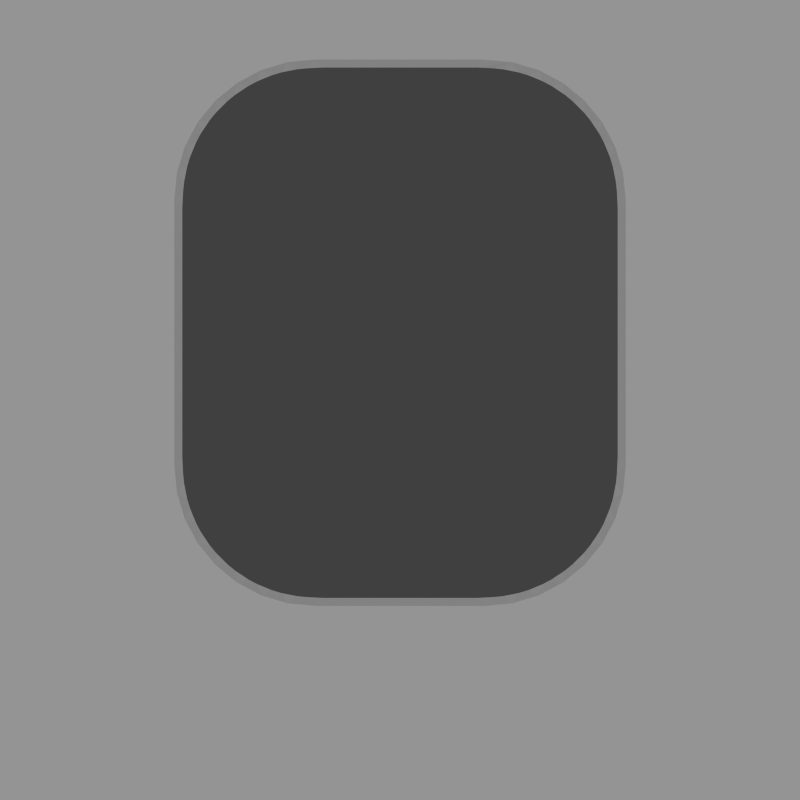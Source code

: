 # Source: grating.blend  (saved by Blender 2.75.0; exported with 4.5.12 LTS)
import bpy
from mathutils import Matrix  # noqa: F401  (used for matrix-valued properties, if any)

bpy.ops.wm.read_factory_settings(use_empty=True)
scene = bpy.context.scene
scene.name = 'Scene'

# ---- collections
col_collection_1 = bpy.data.collections.new('Collection 1'); scene.collection.children.link(col_collection_1)

# ---- world
world_world = bpy.data.worlds.new('World'); scene.world = world_world
world_world.color = (0.05088, 0.05088, 0.05088)
world_world.use_sun_shadow = False
world_world.sun_shadow_jitter_overblur = 0.0
world_world.cycles.sampling_method = 'MANUAL'
world_world.cycles.sample_map_resolution = 256
world_world.light_settings.ao_factor = 0.8

# ---- cameras
cam_camera_001 = bpy.data.cameras.new('Camera.001')
cam_camera_001.type = 'ORTHO'
cam_camera_001.clip_end = 100.0
cam_camera_001.lens = 35.0
cam_camera_001.sensor_width = 32.0
cam_camera_001.sensor_height = 18.0
cam_camera_001.ortho_scale = 9.4
cam_camera_001.display_size = 2.0
cam_camera_001.dof.focus_distance = 0.0
cam_camera_001.dof.aperture_fstop = 128.0
cam_camera_001.dof.aperture_blades = 6

# ---- lights
light_sun = bpy.data.lights.new('Sun', 'SUN')
light_sun.transmission_factor = 0.0
light_sun.angle = 0.1993
light_sun.energy = 1.0
light_sun.shadow_buffer_clip_start = 0.5
light_sun.shadow_soft_size = 0.1
light_sun.shadow_cascade_max_distance = 1000.0
light_sun.cycles.use_multiple_importance_sampling = False

# ---- meshes
me_cube_005 = bpy.data.meshes.new('Cube.005')
me_cube_005.from_pydata([(-10.07, -0.6614, 9.242), (-10.07, 0.6614, 9.242), (-10.07, 0.6614, -8.005), (-10.07, -0.6614, -8.005), (-1.0, -0.6614, -1.822), (-1.304, -0.6614, -1.792), (-1.596, -0.6614, -1.704), (-1.866, -0.6614, -1.56), (-2.102, -0.6614, -1.366), (-2.296, -0.6614, -1.13), (-2.44, -0.6614, -0.8606), (-2.528, -0.6614, -0.5683), (-2.558, -0.6614, -0.2643), (-2.558, -0.6614, 2.852), (-2.528, -0.6614, 3.156), (-2.44, -0.6614, 3.448), (-2.296, -0.6614, 3.718), (-2.102, -0.6614, 3.954), (-1.866, -0.6614, 4.148), (-1.596, -0.6614, 4.292), (-1.304, -0.6614, 4.38), (-1.0, -0.6614, 4.41), (1.0, -0.6614, 4.41), (9.537, -0.6614, 9.242), (9.537, -0.6614, -8.005), (1.304, -0.6614, 4.38), (1.596, -0.6614, 4.292), (1.866, -0.6614, 4.148), (2.102, -0.6614, 3.954), (2.296, -0.6614, 3.718), (2.44, -0.6614, 3.448), (2.528, -0.6614, 3.156), (2.558, -0.6614, 2.852), (2.558, -0.6614, -0.2643), (2.528, -0.6614, -0.5683), (2.44, -0.6614, -0.8606), (2.296, -0.6614, -1.13), (2.102, -0.6614, -1.366), (1.866, -0.6614, -1.56), (1.596, -0.6614, -1.704), (1.304, -0.6614, -1.792), (1.0, -0.6614, -1.822), (9.537, 0.6614, 9.242), (9.537, 0.6614, -8.005), (-2.528, 1.558, -0.5683), (-2.558, 1.558, -0.2643), (-2.558, 1.558, 2.852), (-2.44, 1.558, -0.8606), (-2.528, 1.558, 3.156), (-2.296, 1.558, -1.13), (-2.44, 1.558, 3.448), (-2.102, 1.558, -1.366), (-2.296, 1.558, 3.718), (-1.866, 1.558, -1.56), (-2.102, 1.558, 3.954), (-1.596, 1.558, -1.704), (-1.866, 1.558, 4.148), (-1.304, 1.558, -1.792), (-1.596, 1.558, 4.292), (-1.0, 1.558, -1.822), (-1.304, 1.558, 4.38), (1.0, 1.558, -1.822), (-1.0, 1.558, 4.41), (1.304, 1.558, -1.792), (1.0, 1.558, 4.41), (1.596, 1.558, -1.704), (1.304, 1.558, 4.38), (1.866, 1.558, -1.56), (1.596, 1.558, 4.292), (2.102, 1.558, -1.366), (1.866, 1.558, 4.148), (2.296, 1.558, -1.13), (2.102, 1.558, 3.954), (2.44, 1.558, -0.8606), (2.296, 1.558, 3.718), (2.528, 1.558, -0.5683), (2.44, 1.558, 3.448), (2.558, 1.558, -0.2643), (2.528, 1.558, 3.156), (2.558, 1.558, 2.852)], [], [(0, 1, 2, 3), (3, 4, 5, 6, 7, 8, 9, 10, 11, 12, 13, 14, 15, 16, 17, 18, 19, 20, 21, 22, 23, 0), (3, 24, 23, 22, 25, 26, 27, 28, 29, 30, 31, 32, 33, 34, 35, 36, 37, 38, 39, 40, 41, 4), (23, 42, 1, 0), (3, 2, 43, 24), (42, 23, 24, 43), (12, 11, 44, 45), (13, 12, 45, 46), (11, 10, 47, 44), (14, 13, 46, 48), (10, 9, 49, 47), (15, 14, 48, 50), (9, 8, 51, 49), (16, 15, 50, 52), (8, 7, 53, 51), (17, 16, 52, 54), (7, 6, 55, 53), (18, 17, 54, 56), (6, 5, 57, 55), (19, 18, 56, 58), (5, 4, 59, 57), (20, 19, 58, 60), (4, 41, 61, 59), (21, 20, 60, 62), (41, 40, 63, 61), (22, 21, 62, 64), (40, 39, 65, 63), (25, 22, 64, 66), (39, 38, 67, 65), (26, 25, 66, 68), (38, 37, 69, 67), (27, 26, 68, 70), (37, 36, 71, 69), (28, 27, 70, 72), (36, 35, 73, 71), (29, 28, 72, 74), (35, 34, 75, 73), (30, 29, 74, 76), (34, 33, 77, 75), (31, 30, 76, 78), (33, 32, 79, 77), (32, 31, 78, 79)])
me_cube_005.use_remesh_preserve_volume = False
me_cube_005.use_remesh_preserve_attributes = False
me_cube_005.use_mirror_vertex_groups = False
me_cube_005.update()

# ---- objects
ob_cube = bpy.data.objects.new('Cube', me_cube_005)
ob_sun = bpy.data.objects.new('Sun', light_sun)
ob_camera = bpy.data.objects.new('Camera', cam_camera_001)

# ---- transforms, parenting, visibility, modifiers, constraints
ob_cube.location = (0.0, 0.0, -0.5015)
ob_cube.lineart.crease_threshold = 0.0
_m = ob_cube.modifiers.new('Bevel', 'BEVEL')
_m.width = 0.305
_m.width_pct = 0.305
_m.limit_method = 'NONE'
_m.spread = 0.0
ob_sun.location = (3.091e-13, -2.132e-14, 14.0)
ob_sun.rotation_euler = (1.571, -0.4363, 6.283)
ob_sun.lineart.crease_threshold = 0.0
ob_camera.location = (0.0, -10.0, 0.0)
ob_camera.rotation_euler = (1.571, -0.0, -0.0)
ob_camera.lineart.crease_threshold = 0.0

# ---- collection membership
col_collection_1.objects.link(ob_cube)
col_collection_1.objects.link(ob_sun)
col_collection_1.objects.link(ob_camera)

# ---- scene / render settings (as saved in the file)
scene.camera = ob_camera
scene.frame_start = 1; scene.frame_end = 250; scene.frame_set(1)
scene.render.engine = 'BLENDER_EEVEE_NEXT'
scene.render.resolution_x = 128
scene.render.resolution_y = 128
scene.render.dither_intensity = 0.0
scene.render.film_transparent = True
scene.cycles.use_denoising = False
scene.cycles.samples = 10
scene.cycles.sampling_pattern = 'TABULATED_SOBOL'
scene.cycles.light_sampling_threshold = 0.0
scene.cycles.use_adaptive_sampling = False
scene.cycles.use_light_tree = False
scene.cycles.blur_glossy = 0.0
scene.cycles.pixel_filter_type = 'GAUSSIAN'
scene.cycles.sample_clamp_indirect = 0.0
scene.view_settings.view_transform = 'Standard'
bpy.context.view_layer.update()
